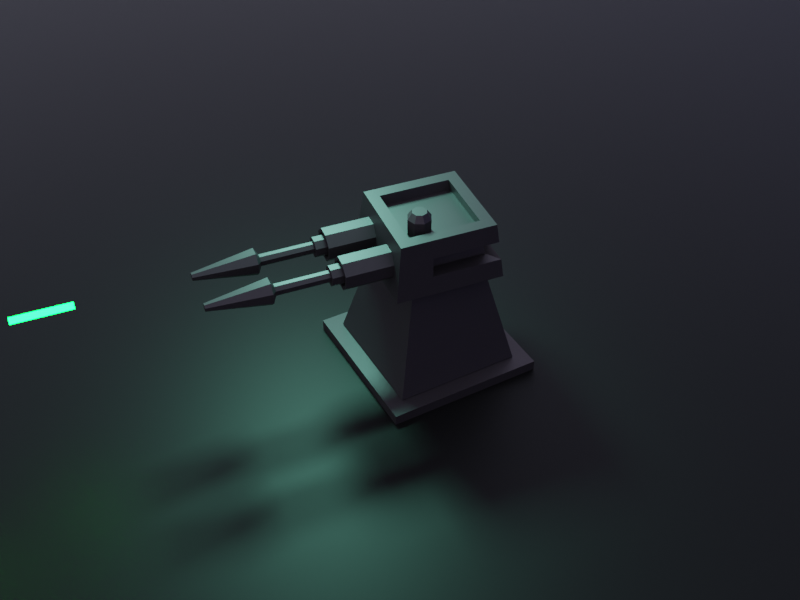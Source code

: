 # Source: blend.blend  (saved by Blender 3.5.10; exported with 4.5.12 LTS)
import bpy
from mathutils import Matrix  # noqa: F401  (used for matrix-valued properties, if any)

bpy.ops.wm.read_factory_settings(use_empty=True)
scene = bpy.context.scene
scene.name = 'Scene'

# ---- collections
col_collection = bpy.data.collections.new('Collection'); scene.collection.children.link(col_collection)

# ---- materials (node trees are filled in below, after node groups)
mat_001 = bpy.data.materials.new('材质.001')
mat_002 = bpy.data.materials.new('材质.002')
mat_x = bpy.data.materials.new('材质')

# ---- material node trees
mat_001.use_nodes = True; mat_001.node_tree.nodes.clear()
_N = mat_001.node_tree.nodes; _L = mat_001.node_tree.links
n0 = _N.new('ShaderNodeBsdfPrincipled'); n0.name = '原理化BSDF'; n0.location = (10, 300)
n0.distribution = 'GGX'
n0.subsurface_method = 'RANDOM_WALK_SKIN'
n0.inputs[0].default_value = (0.03274, 0.02774, 0.03073, 1.0)
n0.inputs[1].default_value = 0.6128
n0.inputs[3].default_value = 1.45
n0.inputs[27].default_value = (0.0, 0.0, 0.0, 1.0)
n0.inputs[28].default_value = 1.0
n1 = _N.new('ShaderNodeOutputMaterial'); n1.name = '材质输出'; n1.location = (300, 300)
_L.new(n0.outputs[0], n1.inputs[0])
n1.is_active_output = True
mat_002.use_nodes = True; mat_002.node_tree.nodes.clear()
_N = mat_002.node_tree.nodes; _L = mat_002.node_tree.links
n0 = _N.new('ShaderNodeOutputMaterial'); n0.name = '材质输出'; n0.location = (300, 300)
n1 = _N.new('ShaderNodeEmission'); n1.name = '自发光(发射)'; n1.location = (10, 300)
n1.inputs[0].default_value = (0.0, 0.8, 0.02608, 1.0)
n1.inputs[1].default_value = 50.0
_L.new(n1.outputs[0], n0.inputs[0])
n0.is_active_output = True
mat_x.use_nodes = True; mat_x.node_tree.nodes.clear()
_N = mat_x.node_tree.nodes; _L = mat_x.node_tree.links
n0 = _N.new('ShaderNodeBsdfPrincipled'); n0.name = '原理化BSDF'; n0.location = (10, 300)
n0.distribution = 'GGX'
n0.subsurface_method = 'RANDOM_WALK_SKIN'
n0.inputs[0].default_value = (0.0, 0.0, 0.0, 1.0)
n0.inputs[1].default_value = 0.6667
n0.inputs[3].default_value = 1.45
n0.inputs[27].default_value = (0.0, 0.0, 0.0, 1.0)
n0.inputs[28].default_value = 1.0
n1 = _N.new('ShaderNodeOutputMaterial'); n1.name = '材质输出'; n1.location = (300, 300)
_L.new(n0.outputs[0], n1.inputs[0])
n1.is_active_output = True

# ---- world
world_world = bpy.data.worlds.new('World'); scene.world = world_world
world_world.use_nodes = True; world_world.node_tree.nodes.clear()
_N = world_world.node_tree.nodes; _L = world_world.node_tree.links
n0 = _N.new('ShaderNodeOutputWorld'); n0.name = 'World Output'; n0.location = (300, 300)
n1 = _N.new('ShaderNodeBackground'); n1.name = 'Background'; n1.location = (10, 300)
n1.inputs[0].default_value = (0.1016, 0.1049, 0.3184, 1.0)
_L.new(n1.outputs[0], n0.inputs[0])
n0.is_active_output = True
world_world.color = (0.05088, 0.05088, 0.05088)
world_world.use_sun_shadow = False
world_world.sun_shadow_jitter_overblur = 0.0

# ---- cameras
cam_camera = bpy.data.cameras.new('Camera')
cam_camera.clip_end = 100.0
cam_camera.ortho_scale = 7.314

# ---- lights
light_x = bpy.data.lights.new('日光', 'SUN')
light_x.transmission_factor = 0.0
light_x.angle = 3.142
light_x.energy = 2.0
light_x_1 = bpy.data.lights.new('面光', 'AREA')
light_x_1.color = (0.3121, 1.0, 0.7637)
light_x_1.transmission_factor = 0.0
light_x_1.energy = 785.4
light_x_1.shadow_maximum_resolution = 0.006
light_x_1.use_absolute_resolution = True
light_x_1.size = 1.0
light_x_1.size_y = 1.0

# ---- meshes
me_x = bpy.data.meshes.new('平面')
me_x.from_pydata([(-1.0, -1.0, 0.0), (1.0, -1.0, 0.0), (-1.0, 1.0, 0.0), (1.0, 1.0, 0.0), (-1.0, -1.0, 0.1363), (1.0, -1.0, 0.1363), (-1.0, 1.0, 0.1363), (1.0, 1.0, 0.1363)], [], [(0, 2, 3, 1), (4, 5, 7, 6), (3, 2, 6, 7), (0, 1, 5, 4), (1, 3, 7, 5), (2, 0, 4, 6)])
_uv = me_x.uv_layers.new(name='UV 贴图')
_uv.uv.foreach_set('vector', [0.0, 0.0, 0.0, 1.0, 1.0, 1.0, 1.0, 0.0, 0.0, 0.0, 1.0, 0.0, 1.0, 1.0, 0.0, 1.0, 1.0, 1.0, 0.0, 1.0, 0.0, 1.0, 1.0, 1.0, 0.0, 0.0, 1.0, 0.0, 1.0, 0.0, 0.0, 0.0, 1.0, 0.0, 1.0, 1.0, 1.0, 1.0, 1.0, 0.0, 0.0, 1.0, 0.0, 0.0, 0.0, 0.0, 0.0, 1.0])
me_x.materials.append(mat_001)
me_x.update()
me_001 = bpy.data.meshes.new('平面.001')
me_001.from_pydata([(-1.0, -1.0, 0.02585), (1.0, -1.0, 0.02585), (-1.0, 1.0, 0.02585), (1.0, 1.0, 0.02585), (-0.6069, 0.6069, 1.729), (-0.6069, -0.6069, 1.729), (0.6069, -0.6069, 1.729), (0.6069, 0.6069, 1.729)], [], [(0, 2, 3, 1), (5, 6, 7, 4), (1, 3, 7, 6), (2, 0, 5, 4), (3, 2, 4, 7), (0, 1, 6, 5)])
_uv = me_001.uv_layers.new(name='UV 贴图')
_uv.uv.foreach_set('vector', [0.0, 0.0, 0.0, 1.0, 1.0, 1.0, 1.0, 0.0, 0.0, 0.0, 1.0, 0.0, 1.0, 1.0, 0.0, 1.0, 1.0, 0.0, 1.0, 1.0, 1.0, 1.0, 1.0, 0.0, 0.0, 1.0, 0.0, 0.0, 0.0, 0.0, 0.0, 1.0, 1.0, 1.0, 0.0, 1.0, 0.0, 1.0, 1.0, 1.0, 0.0, 0.0, 1.0, 0.0, 1.0, 0.0, 0.0, 0.0])
me_001.materials.append(mat_001)
me_001.update()
me_002 = bpy.data.meshes.new('平面.002')
me_002.from_pydata([(-1.0, -1.0, 0.0), (1.0, -1.0, 0.0), (-1.0, 1.0, 0.0), (1.0, 1.0, 0.0), (-0.6596, 0.6596, 1.064), (-0.6596, -0.6596, 1.064), (0.6596, -0.6596, 1.064), (0.6596, 0.6596, 1.064), (-1.0, 0.3333, 0.0), (-1.0, -0.3333, 0.0), (-0.3333, -1.0, 0.0), (0.3333, -1.0, 0.0), (1.0, -0.3333, 0.0), (1.0, 0.3333, 0.0), (0.3333, 1.0, 0.0), (-0.3333, 1.0, 0.0), (-0.6596, 0.2926, 1.064), (-0.6596, -0.2926, 1.064), (-0.2926, -0.6596, 1.064), (0.2926, -0.6596, 1.064), (0.6596, -0.2926, 1.064), (0.6596, 0.2926, 1.064), (0.2926, 0.6596, 1.064), (-0.2926, 0.6596, 1.064), (0.9592, 0.9592, 0.3547), (0.9184, 0.9184, 0.7095), (0.9184, -0.9184, 0.7095), (0.9592, -0.9592, 0.3547), (-0.9592, -0.9592, 0.3547), (-0.9184, -0.9184, 0.7095), (-0.9184, 0.9184, 0.7095), (-0.9592, 0.9592, 0.3547), (-0.3197, -0.9592, 0.3547), (-0.3061, -0.9184, 0.7095), (0.3197, -0.9592, 0.3547), (0.3061, -0.9184, 0.7095), (0.3197, 0.9592, 0.3547), (0.3061, 0.9184, 0.7095), (-0.3197, 0.9592, 0.3547), (-0.3061, 0.9184, 0.7095), (-0.9592, 0.3197, 0.3547), (-0.9184, 0.3061, 0.7095), (-0.9592, -0.3197, 0.3547), (-0.9184, -0.3061, 0.7095), (0.9592, -0.3197, 0.3547), (0.9184, -0.3061, 0.7095), (0.9592, 0.3197, 0.3547), (0.9184, 0.3061, 0.7095), (0.1781, -0.478, 0.8662), (0.1136, -0.3223, 0.8662), (0.1781, -0.1665, 0.8662), (0.3338, -0.102, 0.8662), (-0.3333, -0.3333, 0.0), (0.3333, -0.3333, 0.0), (-0.3333, 0.3333, 0.0), (0.3333, 0.3333, 0.0), (0.6197, 0.7895, 0.2962), (0.5915, 0.7612, 0.4329), (0.1901, 0.7646, 0.5128), (0.1931, 0.7736, 0.4343), (0.5948, -0.263, 0.5128), (0.6038, -0.266, 0.4343), (0.6197, 0.15, 0.2962), (0.5789, 0.1364, 0.6509), (-0.8777, -0.2926, 1.064), (-0.8777, -0.8777, 1.064), (0.2926, -0.8777, 1.064), (0.8777, -0.8777, 1.064), (0.8777, 0.2926, 1.064), (0.8777, 0.8777, 1.064), (-0.2926, 0.8777, 1.064), (-0.8777, 0.8777, 1.064), (-0.8777, 0.2926, 1.064), (-0.2926, -0.8777, 1.064), (0.8777, -0.2926, 1.064), (0.2926, 0.8777, 1.064), (-0.01978, 0.7895, 0.2962), (-0.03338, 0.7487, 0.6509), (0.6072, 0.7769, 0.5142), (0.5789, 0.7487, 0.6509), (0.6197, -0.4895, 0.2962), (0.5789, -0.4759, 0.6509), (0.5948, 0.15, 0.5128), (0.6038, 0.1364, 0.4343), (-0.249, 0.3144, 0.8681), (-0.249, 0.6815, 0.8681), (-0.249, -0.6378, 0.8681), (-0.249, -0.2707, 0.8681), (0.3361, 0.3144, 0.8681), (0.3361, 0.6815, 0.8681), (0.3361, -0.6378, 0.8681), (0.3361, -0.2707, 0.8681), (-0.6161, -0.2707, 0.8681), (-0.6161, 0.3144, 0.8681), (0.7032, -0.2707, 0.8681), (0.7032, 0.3144, 0.8681), (0.6507, 0.7988, 0.3181), (0.635, 0.7831, 0.2368), (0.6384, 0.1718, 0.3166), (0.6474, 0.1582, 0.2382), (-0.6161, -0.6378, 0.8681), (0.7032, -0.6378, 0.8681), (0.7032, 0.6815, 0.8681), (-0.6161, 0.6815, 0.8681), (0.2337, 0.7864, 0.3166), (0.2367, 0.7954, 0.2382), (0.6384, -0.2412, 0.3166), (0.6474, -0.2442, 0.2382), (0.3338, -0.5425, 0.8662), (0.4896, -0.478, 0.8662), (0.5541, -0.3223, 0.8662), (0.4896, -0.1665, 0.8662), (0.1781, -0.1665, 1.184), (0.3338, -0.102, 1.184), (0.1136, -0.3223, 1.184), (0.1781, -0.478, 1.184), (0.3338, -0.5425, 1.184), (0.4896, -0.478, 1.184), (0.5541, -0.3223, 1.184), (0.4896, -0.1665, 1.184), (0.2372, -0.2256, 1.305), (0.3338, -0.1856, 1.305), (0.1972, -0.3223, 1.305), (0.2372, -0.4189, 1.305), (0.3338, -0.4589, 1.305), (0.4305, -0.4189, 1.305), (0.4705, -0.3223, 1.305), (0.4305, -0.2256, 1.305)], [], [(55, 14, 3, 13), (16, 17, 92, 93), (47, 25, 69, 68), (43, 29, 65, 64), (39, 30, 71, 70), (35, 26, 67, 66), (29, 33, 73, 65), (33, 35, 66, 73), (0, 10, 32, 28), (28, 32, 33, 29), (10, 11, 34, 32), (32, 34, 35, 33), (11, 1, 27, 34), (34, 27, 26, 35), (25, 37, 75, 69), (37, 39, 70, 75), (3, 14, 36, 24), (44, 46, 62, 80), (14, 15, 38, 36), (36, 38, 39, 37), (15, 2, 31, 38), (38, 31, 30, 39), (30, 41, 72, 71), (41, 43, 64, 72), (2, 8, 40, 31), (31, 40, 41, 30), (8, 9, 42, 40), (40, 42, 43, 41), (9, 0, 28, 42), (42, 28, 29, 43), (26, 45, 74, 67), (45, 47, 68, 74), (1, 12, 44, 27), (27, 44, 45, 26), (12, 13, 46, 44), (46, 24, 56, 62), (13, 3, 24, 46), (37, 25, 79, 77), (58, 59, 105, 104), (57, 83, 99, 97), (4, 16, 93, 103), (22, 23, 85, 89), (82, 78, 96, 98), (23, 4, 103, 85), (7, 22, 89, 102), (83, 61, 107, 99), (11, 53, 12, 1), (53, 55, 13, 12), (0, 9, 52, 10), (10, 52, 53, 11), (9, 8, 54, 52), (52, 54, 55, 53), (8, 2, 15, 54), (54, 15, 14, 55), (21, 7, 102, 95), (20, 21, 95, 94), (60, 82, 98, 106), (24, 36, 76, 56), (45, 44, 80, 81), (25, 47, 63, 79), (36, 37, 77, 76), (47, 45, 81, 63), (5, 17, 64, 65), (6, 19, 66, 67), (7, 21, 68, 69), (4, 23, 70, 71), (16, 4, 71, 72), (17, 16, 72, 64), (18, 5, 65, 73), (19, 18, 73, 66), (20, 6, 67, 74), (21, 20, 74, 68), (22, 7, 69, 75), (23, 22, 75, 70), (59, 58, 76, 77), (58, 78, 56, 76), (57, 59, 77, 79), (60, 61, 81, 80), (82, 60, 80, 62), (61, 83, 63, 81), (78, 82, 62, 56), (83, 57, 79, 63), (88, 95, 102, 89), (93, 84, 85, 103), (84, 88, 89, 85), (100, 86, 87, 92), (92, 87, 84, 93), (86, 90, 91, 87), (87, 91, 88, 84), (90, 101, 94, 91), (91, 94, 95, 88), (96, 104, 105, 97), (106, 98, 99, 107), (98, 96, 97, 99), (78, 58, 104, 96), (5, 18, 86, 100), (59, 57, 97, 105), (18, 19, 90, 86), (17, 5, 100, 92), (61, 60, 106, 107), (6, 20, 94, 101), (19, 6, 101, 90), (50, 49, 48, 108, 109, 110, 111, 51), (112, 113, 121, 120), (111, 110, 118, 119), (109, 108, 116, 117), (48, 49, 114, 115), (50, 51, 113, 112), (51, 111, 119, 113), (110, 109, 117, 118), (108, 48, 115, 116), (49, 50, 112, 114), (120, 121, 127, 126, 125, 124, 123, 122), (113, 119, 127, 121), (118, 117, 125, 126), (116, 115, 123, 124), (114, 112, 120, 122), (119, 118, 126, 127), (117, 116, 124, 125), (115, 114, 122, 123)])
_uv = me_002.uv_layers.new(name='UV 贴图')
_uv.uv.foreach_set('vector', [0.6667, 0.6667, 0.6667, 1.0, 1.0, 1.0, 1.0, 0.6667, 0.1242, 0.6667, 0.1242, 0.3333, 0.1242, 0.3333, 0.1242, 0.6667, 1.0, 0.6667, 1.0, 1.0, 1.0, 1.0, 1.0, 0.6667, 0.0, 0.3333, 0.0, 0.0, 0.0, 0.0, 0.0, 0.3333, 0.3333, 1.0, 0.0, 1.0, 0.0, 1.0, 0.3333, 1.0, 0.6667, 0.0, 1.0, 0.0, 1.0, 0.0, 0.6667, 0.0, 0.0, 0.0, 0.3333, 0.0, 0.3333, 0.0, 0.0, 0.0, 0.3333, 0.0, 0.6667, 0.0, 0.6667, 0.0, 0.3333, 0.0, 0.0, 0.0, 0.3333, 0.0, 0.3333, 0.0, 0.0, 0.0, 0.0, 0.0, 0.3333, 0.0, 0.3333, 0.0, 0.0, 0.0, 0.3333, 0.0, 0.6667, 0.0, 0.6667, 0.0, 0.3333, 0.0, 0.3333, 0.0, 0.6667, 0.0, 0.6667, 0.0, 0.3333, 0.0, 0.6667, 0.0, 1.0, 0.0, 1.0, 0.0, 0.6667, 0.0, 0.6667, 0.0, 1.0, 0.0, 1.0, 0.0, 0.6667, 0.0, 1.0, 1.0, 0.6667, 1.0, 0.6667, 1.0, 1.0, 1.0, 0.6667, 1.0, 0.3333, 1.0, 0.3333, 1.0, 0.6667, 1.0, 1.0, 1.0, 0.6667, 1.0, 0.6667, 1.0, 1.0, 1.0, 1.0, 0.3333, 1.0, 0.6667, 1.0, 0.6667, 1.0, 0.3333, 0.6667, 1.0, 0.3333, 1.0, 0.3333, 1.0, 0.6667, 1.0, 0.6667, 1.0, 0.3333, 1.0, 0.3333, 1.0, 0.6667, 1.0, 0.3333, 1.0, 0.0, 1.0, 0.0, 1.0, 0.3333, 1.0, 0.3333, 1.0, 0.0, 1.0, 0.0, 1.0, 0.3333, 1.0, 0.0, 1.0, 0.0, 0.6667, 0.0, 0.6667, 0.0, 1.0, 0.0, 0.6667, 0.0, 0.3333, 0.0, 0.3333, 0.0, 0.6667, 0.0, 1.0, 0.0, 0.6667, 0.0, 0.6667, 0.0, 1.0, 0.0, 1.0, 0.0, 0.6667, 0.0, 0.6667, 0.0, 1.0, 0.0, 0.6667, 0.0, 0.3333, 0.0, 0.3333, 0.0, 0.6667, 0.0, 0.6667, 0.0, 0.3333, 0.0, 0.3333, 0.0, 0.6667, 0.0, 0.3333, 0.0, 0.0, 0.0, 0.0, 0.0, 0.3333, 0.0, 0.3333, 0.0, 0.0, 0.0, 0.0, 0.0, 0.3333, 1.0, 0.0, 1.0, 0.3333, 1.0, 0.3333, 1.0, 0.0, 1.0, 0.3333, 1.0, 0.6667, 1.0, 0.6667, 1.0, 0.3333, 1.0, 0.0, 1.0, 0.3333, 1.0, 0.3333, 1.0, 0.0, 1.0, 0.0, 1.0, 0.3333, 1.0, 0.3333, 1.0, 0.0, 1.0, 0.3333, 1.0, 0.6667, 1.0, 0.6667, 1.0, 0.3333, 1.0, 0.6667, 1.0, 1.0, 1.0, 1.0, 1.0, 0.6667, 1.0, 0.6667, 1.0, 1.0, 1.0, 1.0, 1.0, 0.6667, 0.6667, 1.0, 1.0, 1.0, 1.0, 1.0, 0.6667, 1.0, 0.7835, 1.0, 0.7824, 1.0, 0.7824, 1.0, 0.7835, 1.0, 1.0, 0.9934, 1.0, 0.6622, 1.0, 0.6622, 1.0, 0.9934, 0.1242, 0.8758, 0.1242, 0.6667, 0.1242, 0.6667, 0.1242, 0.8758, 0.6667, 0.8758, 0.3333, 0.8758, 0.3333, 0.8758, 0.6667, 0.8758, 1.0, 0.6711, 1.0, 1.007, 1.0, 1.007, 1.0, 0.6711, 0.3333, 0.8758, 0.1242, 0.8758, 0.1242, 0.8758, 0.3333, 0.8758, 0.8758, 0.8758, 0.6667, 0.8758, 0.6667, 0.8758, 0.8758, 0.8758, 1.0, 0.6622, 1.0, 0.449, 1.0, 0.449, 1.0, 0.6622, 0.6667, 0.0, 0.6667, 0.3333, 1.0, 0.3333, 1.0, 0.0, 0.6667, 0.3333, 0.6667, 0.6667, 1.0, 0.6667, 1.0, 0.3333, 0.0, 0.0, 0.0, 0.3333, 0.3333, 0.3333, 0.3333, 0.0, 0.3333, 0.0, 0.3333, 0.3333, 0.6667, 0.3333, 0.6667, 0.0, 0.0, 0.3333, 0.0, 0.6667, 0.3333, 0.6667, 0.3333, 0.3333, 0.3333, 0.3333, 0.3333, 0.6667, 0.6667, 0.6667, 0.6667, 0.3333, 0.0, 0.6667, 0.0, 1.0, 0.3333, 1.0, 0.3333, 0.6667, 0.3333, 0.6667, 0.3333, 1.0, 0.6667, 1.0, 0.6667, 0.6667, 0.8758, 0.6667, 0.8758, 0.8758, 0.8758, 0.8758, 0.8758, 0.6667, 0.8758, 0.3333, 0.8758, 0.6667, 0.8758, 0.6667, 0.8758, 0.3333, 1.0, 0.45, 1.0, 0.6711, 1.0, 0.6711, 1.0, 0.45, 1.0, 1.0, 0.6667, 1.0, 0.6667, 1.0, 1.0, 1.0, 1.0, 0.3333, 1.0, 0.3333, 1.0, 0.3333, 1.0, 0.3333, 1.0, 1.0, 1.0, 0.6667, 1.0, 0.6667, 1.0, 1.0, 0.6667, 1.0, 0.6667, 1.0, 0.6667, 1.0, 0.6667, 1.0, 1.0, 0.6667, 1.0, 0.3333, 1.0, 0.3333, 1.0, 0.6667, 0.1242, 0.1242, 0.1242, 0.3333, 0.0, 0.3333, 0.0, 0.0, 0.8758, 0.1242, 0.6667, 0.1242, 0.6667, 0.0, 1.0, 0.0, 0.8758, 0.8758, 0.8758, 0.6667, 1.0, 0.6667, 1.0, 1.0, 0.1242, 0.8758, 0.3333, 0.8758, 0.3333, 1.0, 0.0, 1.0, 0.1242, 0.6667, 0.1242, 0.8758, 0.0, 1.0, 0.0, 0.6667, 0.1242, 0.3333, 0.1242, 0.6667, 0.0, 0.6667, 0.0, 0.3333, 0.3333, 0.1242, 0.1242, 0.1242, 0.0, 0.0, 0.3333, 0.0, 0.6667, 0.1242, 0.3333, 0.1242, 0.3333, 0.0, 0.6667, 0.0, 0.8758, 0.3333, 0.8758, 0.1242, 1.0, 0.0, 1.0, 0.3333, 0.8758, 0.6667, 0.8758, 0.3333, 1.0, 0.3333, 1.0, 0.6667, 0.6667, 0.8758, 0.8758, 0.8758, 1.0, 1.0, 0.6667, 1.0, 0.3333, 0.8758, 0.6667, 0.8758, 0.6667, 1.0, 0.3333, 1.0, 0.7824, 1.0, 0.7835, 1.0, 0.6667, 1.0, 0.6667, 1.0, 0.7835, 1.0, 1.0, 1.007, 1.0, 1.0, 0.6667, 1.0, 1.0, 0.9934, 0.7824, 1.0, 0.6667, 1.0, 1.0, 1.0, 1.0, 0.45, 1.0, 0.449, 1.0, 0.3333, 1.0, 0.3333, 1.0, 0.6711, 1.0, 0.45, 1.0, 0.3333, 1.0, 0.6667, 1.0, 0.449, 1.0, 0.6622, 1.0, 0.6667, 1.0, 0.3333, 1.0, 1.007, 1.0, 0.6711, 1.0, 0.6667, 1.0, 1.0, 1.0, 0.6622, 1.0, 0.9934, 1.0, 1.0, 1.0, 0.6667, 0.6667, 0.6667, 0.8758, 0.6667, 0.8758, 0.8758, 0.6667, 0.8758, 0.1242, 0.6667, 0.3333, 0.6667, 0.3333, 0.8758, 0.1242, 0.8758, 0.3333, 0.6667, 0.6667, 0.6667, 0.6667, 0.8758, 0.3333, 0.8758, 0.1242, 0.1242, 0.3333, 0.1242, 0.3333, 0.3333, 0.1242, 0.3333, 0.1242, 0.3333, 0.3333, 0.3333, 0.3333, 0.6667, 0.1242, 0.6667, 0.3333, 0.1242, 0.6667, 0.1242, 0.6667, 0.3333, 0.3333, 0.3333, 0.3333, 0.3333, 0.6667, 0.3333, 0.6667, 0.6667, 0.3333, 0.6667, 0.6667, 0.1242, 0.8758, 0.1242, 0.8758, 0.3333, 0.6667, 0.3333, 0.6667, 0.3333, 0.8758, 0.3333, 0.8758, 0.6667, 0.6667, 0.6667, 1.0, 1.007, 0.7835, 1.0, 0.7824, 1.0, 1.0, 0.9934, 1.0, 0.45, 1.0, 0.6711, 1.0, 0.6622, 1.0, 0.449, 1.0, 0.6711, 1.0, 1.007, 1.0, 0.9934, 1.0, 0.6622, 1.0, 1.007, 0.7835, 1.0, 0.7835, 1.0, 1.0, 1.007, 0.1242, 0.1242, 0.3333, 0.1242, 0.3333, 0.1242, 0.1242, 0.1242, 0.7824, 1.0, 1.0, 0.9934, 1.0, 0.9934, 0.7824, 1.0, 0.3333, 0.1242, 0.6667, 0.1242, 0.6667, 0.1242, 0.3333, 0.1242, 0.1242, 0.3333, 0.1242, 0.1242, 0.1242, 0.1242, 0.1242, 0.3333, 1.0, 0.449, 1.0, 0.45, 1.0, 0.45, 1.0, 0.449, 0.8758, 0.1242, 0.8758, 0.3333, 0.8758, 0.3333, 0.8758, 0.1242, 0.6667, 0.1242, 0.8758, 0.1242, 0.8758, 0.1242, 0.6667, 0.1242, 0.0, 0.0, 0.0, 0.0, 0.0, 0.0, 0.0, 0.0, 0.0, 0.0, 0.0, 0.0, 0.0, 0.0, 0.0, 0.0, 0.0, 0.0, 0.0, 0.0, 0.0, 0.0, 0.0, 0.0, 0.0, 0.0, 0.0, 0.0, 0.0, 0.0, 0.0, 0.0, 0.0, 0.0, 0.0, 0.0, 0.0, 0.0, 0.0, 0.0, 0.0, 0.0, 0.0, 0.0, 0.0, 0.0, 0.0, 0.0, 0.0, 0.0, 0.0, 0.0, 0.0, 0.0, 0.0, 0.0, 0.0, 0.0, 0.0, 0.0, 0.0, 0.0, 0.0, 0.0, 0.0, 0.0, 0.0, 0.0, 0.0, 0.0, 0.0, 0.0, 0.0, 0.0, 0.0, 0.0, 0.0, 0.0, 0.0, 0.0, 0.0, 0.0, 0.0, 0.0, 0.0, 0.0, 0.0, 0.0, 0.0, 0.0, 0.0, 0.0, 0.0, 0.0, 0.0, 0.0, 0.0, 0.0, 0.0, 0.0, 0.0, 0.0, 0.0, 0.0, 0.0, 0.0, 0.0, 0.0, 0.0, 0.0, 0.0, 0.0, 0.0, 0.0, 0.0, 0.0, 0.0, 0.0, 0.0, 0.0, 0.0, 0.0, 0.0, 0.0, 0.0, 0.0, 0.0, 0.0, 0.0, 0.0, 0.0, 0.0, 0.0, 0.0, 0.0, 0.0, 0.0, 0.0, 0.0, 0.0, 0.0, 0.0, 0.0, 0.0, 0.0, 0.0, 0.0, 0.0, 0.0, 0.0, 0.0, 0.0, 0.0, 0.0, 0.0, 0.0, 0.0, 0.0, 0.0, 0.0])
me_002.materials.append(mat_001)
me_002.update()
me_x_1 = bpy.data.meshes.new('圆环')
me_x_1.from_pydata([(0.0, 1.0, 0.04307), (-0.7071, 0.7071, 0.04307), (-1.0, 1.883e-09, 0.04307), (-0.7071, -0.7071, 0.04307), (0.0, -1.0, 0.04307), (0.7071, -0.7071, 0.04307), (1.0, 1.883e-09, 0.04307), (0.7071, 0.7071, 0.04307), (0.0, 0.7893, 4.195), (-0.5581, 0.5581, 4.195), (-0.7893, 1.834e-07, 4.195), (-0.5581, -0.5581, 4.195), (0.0, -0.7893, 4.195), (0.5581, -0.5581, 4.195), (0.7893, 1.834e-07, 4.195), (0.5581, 0.5581, 4.195), (-0.7071, 0.7071, 4.195), (0.0, 1.0, 4.195), (-1.0, 1.834e-07, 4.195), (-0.7071, -0.7071, 4.195), (0.0, -1.0, 4.195), (0.7071, -0.7071, 4.195), (1.0, 1.834e-07, 4.195), (0.7071, 0.7071, 4.195), (-0.5581, 0.5581, 0.3971), (-6.424e-07, 0.7893, 0.3971), (-0.7893, 1.834e-07, 0.3971), (-0.5581, -0.5581, 0.3971), (-6.424e-07, -0.7893, 0.3971), (0.5581, -0.5581, 0.3971), (0.7893, 1.834e-07, 0.3971), (0.5581, 0.5581, 0.3971), (-0.5581, 0.5581, 0.3971), (-6.424e-07, 0.7893, 0.3971), (-0.7893, 1.834e-07, 0.3971), (-0.5581, -0.5581, 0.3971), (-6.424e-07, -0.7893, 0.3971), (0.5581, -0.5581, 0.3971), (0.7893, 1.834e-07, 0.3971), (0.5581, 0.5581, 0.3971), (-0.433, 0.433, 0.3971), (-6.424e-07, 0.6123, 0.3971), (-0.6123, 1.834e-07, 0.3971), (-0.433, -0.433, 0.3971), (-6.424e-07, -0.6123, 0.3971), (0.433, -0.433, 0.3971), (0.6123, 1.834e-07, 0.3971), (0.433, 0.433, 0.3971), (-0.2519, 0.2519, 4.829), (-7.129e-07, 0.3563, 4.829), (-0.3563, 1.875e-07, 4.829), (-0.2519, -0.2519, 4.829), (-7.046e-07, -0.3563, 4.829), (0.2519, -0.2519, 4.829), (0.3563, 1.834e-07, 4.829), (0.2519, 0.2519, 4.829), (-0.433, 0.433, 4.829), (-7.046e-07, 0.6123, 4.829), (-0.6123, 1.834e-07, 4.829), (-0.433, -0.433, 4.829), (-7.046e-07, -0.6123, 4.829), (0.433, -0.433, 4.829), (0.6123, 1.834e-07, 4.829), (0.433, 0.433, 4.829), (-0.2519, 0.2519, 8.0), (1.404e-06, 0.3563, 8.0), (-0.3563, 1.875e-07, 8.0), (-0.2519, -0.2519, 8.0), (1.412e-06, -0.3563, 8.0), (0.2519, -0.2519, 8.0), (0.3563, 1.834e-07, 8.0), (0.2519, 0.2519, 8.0), (-0.5642, 0.5642, 8.244), (1.493e-06, 0.7978, 8.244), (-0.7978, 4.411e-07, 8.244), (-0.5642, -0.5642, 8.244), (1.469e-06, -0.7978, 8.244), (0.5642, -0.5642, 8.244), (0.7978, 3.894e-07, 8.244), (0.5642, 0.5642, 8.244), (-0.1683, 0.1683, 11.88), (2.597e-07, 0.238, 11.88), (-0.238, 8.067e-07, 11.88), (-0.1683, -0.1683, 11.88), (2.407e-07, -0.238, 11.88), (0.1683, -0.1683, 11.88), (0.238, 7.794e-07, 11.88), (0.1683, 0.1683, 11.88)], [], [(6, 7, 23, 22), (4, 5, 21, 20), (2, 3, 19, 18), (0, 1, 16, 17), (7, 0, 17, 23), (5, 6, 22, 21), (3, 4, 20, 19), (1, 2, 18, 16), (1, 0, 7, 6, 5, 4, 3, 2), (10, 11, 27, 26), (9, 8, 17, 16), (10, 9, 16, 18), (11, 10, 18, 19), (12, 11, 19, 20), (13, 12, 20, 21), (14, 13, 21, 22), (15, 14, 22, 23), (8, 15, 23, 17), (24, 26, 27, 28, 29, 30, 31, 25), (8, 9, 24, 25), (15, 8, 25, 31), (13, 14, 30, 29), (11, 12, 28, 27), (9, 10, 26, 24), (14, 15, 31, 30), (12, 13, 29, 28), (43, 44, 60, 59), (40, 41, 33, 32), (42, 40, 32, 34), (43, 42, 34, 35), (44, 43, 35, 36), (45, 44, 36, 37), (46, 45, 37, 38), (47, 46, 38, 39), (41, 47, 39, 33), (54, 55, 71, 70), (40, 42, 58, 56), (46, 47, 63, 62), (44, 45, 61, 60), (42, 43, 59, 58), (41, 40, 56, 57), (47, 41, 57, 63), (45, 46, 62, 61), (48, 49, 57, 56), (50, 48, 56, 58), (51, 50, 58, 59), (52, 51, 59, 60), (53, 52, 60, 61), (54, 53, 61, 62), (55, 54, 62, 63), (49, 55, 63, 57), (69, 70, 78, 77), (52, 53, 69, 68), (50, 51, 67, 66), (49, 48, 64, 65), (55, 49, 65, 71), (53, 54, 70, 69), (51, 52, 68, 67), (48, 50, 66, 64), (73, 72, 80, 81), (67, 68, 76, 75), (64, 66, 74, 72), (70, 71, 79, 78), (68, 69, 77, 76), (66, 67, 75, 74), (65, 64, 72, 73), (71, 65, 73, 79), (80, 82, 83, 84, 85, 86, 87, 81), (79, 73, 81, 87), (77, 78, 86, 85), (75, 76, 84, 83), (72, 74, 82, 80), (78, 79, 87, 86), (76, 77, 85, 84), (74, 75, 83, 82)])
_uv = me_x_1.uv_layers.new(name='UV 贴图')
_uv.uv.foreach_set('vector', [0.0, 0.0, 0.0, 0.0, 0.0, 0.0, 0.0, 0.0, 0.0, 0.0, 0.0, 0.0, 0.0, 0.0, 0.0, 0.0, 0.0, 0.0, 0.0, 0.0, 0.0, 0.0, 0.0, 0.0, 0.0, 0.0, 0.0, 0.0, 0.0, 0.0, 0.0, 0.0, 0.0, 0.0, 0.0, 0.0, 0.0, 0.0, 0.0, 0.0, 0.0, 0.0, 0.0, 0.0, 0.0, 0.0, 0.0, 0.0, 0.0, 0.0, 0.0, 0.0, 0.0, 0.0, 0.0, 0.0, 0.0, 0.0, 0.0, 0.0, 0.0, 0.0, 0.0, 0.0, 0.0, 0.0, 0.0, 0.0, 0.0, 0.0, 0.0, 0.0, 0.0, 0.0, 0.0, 0.0, 0.0, 0.0, 0.0, 0.0, 0.0, 0.0, 0.0, 0.0, 0.0, 0.0, 0.0, 0.0, 0.0, 0.0, 0.0, 0.0, 0.0, 0.0, 0.0, 0.0, 0.0, 0.0, 0.0, 0.0, 0.0, 0.0, 0.0, 0.0, 0.0, 0.0, 0.0, 0.0, 0.0, 0.0, 0.0, 0.0, 0.0, 0.0, 0.0, 0.0, 0.0, 0.0, 0.0, 0.0, 0.0, 0.0, 0.0, 0.0, 0.0, 0.0, 0.0, 0.0, 0.0, 0.0, 0.0, 0.0, 0.0, 0.0, 0.0, 0.0, 0.0, 0.0, 0.0, 0.0, 0.0, 0.0, 0.0, 0.0, 0.0, 0.0, 0.0, 0.0, 0.0, 0.0, 0.0, 0.0, 0.0, 0.0, 0.0, 0.0, 0.0, 0.0, 0.0, 0.0, 0.0, 0.0, 0.0, 0.0, 0.0, 0.0, 0.0, 0.0, 0.0, 0.0, 0.0, 0.0, 0.0, 0.0, 0.0, 0.0, 0.0, 0.0, 0.0, 0.0, 0.0, 0.0, 0.0, 0.0, 0.0, 0.0, 0.0, 0.0, 0.0, 0.0, 0.0, 0.0, 0.0, 0.0, 0.0, 0.0, 0.0, 0.0, 0.0, 0.0, 0.0, 0.0, 0.0, 0.0, 0.0, 0.0, 0.0, 0.0, 0.0, 0.0, 0.0, 0.0, 0.0, 0.0, 0.0, 0.0, 0.0, 0.0, 0.0, 0.0, 0.0, 0.0, 0.0, 0.0, 0.0, 0.0, 0.0, 0.0, 0.0, 0.0, 0.0, 0.0, 0.0, 0.0, 0.0, 0.0, 0.0, 0.0, 0.0, 0.0, 0.0, 0.0, 0.0, 0.0, 0.0, 0.0, 0.0, 0.0, 0.0, 0.0, 0.0, 0.0, 0.0, 0.0, 0.0, 0.0, 0.0, 0.0, 0.0, 0.0, 0.0, 0.0, 0.0, 0.0, 0.0, 0.0, 0.0, 0.0, 0.0, 0.0, 0.0, 0.0, 0.0, 0.0, 0.0, 0.0, 0.0, 0.0, 0.0, 0.0, 0.0, 0.0, 0.0, 0.0, 0.0, 0.0, 0.0, 0.0, 0.0, 0.0, 0.0, 0.0, 0.0, 0.0, 0.0, 0.0, 0.0, 0.0, 0.0, 0.0, 0.0, 0.0, 0.0, 0.0, 0.0, 0.0, 0.0, 0.0, 0.0, 0.0, 0.0, 0.0, 0.0, 0.0, 0.0, 0.0, 0.0, 0.0, 0.0, 0.0, 0.0, 0.0, 0.0, 0.0, 0.0, 0.0, 0.0, 0.0, 0.0, 0.0, 0.0, 0.0, 0.0, 0.0, 0.0, 0.0, 0.0, 0.0, 0.0, 0.0, 0.0, 0.0, 0.0, 0.0, 0.0, 0.0, 0.0, 0.0, 0.0, 0.0, 0.0, 0.0, 0.0, 0.0, 0.0, 0.0, 0.0, 0.0, 0.0, 0.0, 0.0, 0.0, 0.0, 0.0, 0.0, 0.0, 0.0, 0.0, 0.0, 0.0, 0.0, 0.0, 0.0, 0.0, 0.0, 0.0, 0.0, 0.0, 0.0, 0.0, 0.0, 0.0, 0.0, 0.0, 0.0, 0.0, 0.0, 0.0, 0.0, 0.0, 0.0, 0.0, 0.0, 0.0, 0.0, 0.0, 0.0, 0.0, 0.0, 0.0, 0.0, 0.0, 0.0, 0.0, 0.0, 0.0, 0.0, 0.0, 0.0, 0.0, 0.0, 0.0, 0.0, 0.0, 0.0, 0.0, 0.0, 0.0, 0.0, 0.0, 0.0, 0.0, 0.0, 0.0, 0.0, 0.0, 0.0, 0.0, 0.0, 0.0, 0.0, 0.0, 0.0, 0.0, 0.0, 0.0, 0.0, 0.0, 0.0, 0.0, 0.0, 0.0, 0.0, 0.0, 0.0, 0.0, 0.0, 0.0, 0.0, 0.0, 0.0, 0.0, 0.0, 0.0, 0.0, 0.0, 0.0, 0.0, 0.0, 0.0, 0.0, 0.0, 0.0, 0.0, 0.0, 0.0, 0.0, 0.0, 0.0, 0.0, 0.0, 0.0, 0.0, 0.0, 0.0, 0.0, 0.0, 0.0, 0.0, 0.0, 0.0, 0.0, 0.0, 0.0, 0.0, 0.0, 0.0, 0.0, 0.0, 0.0, 0.0, 0.0, 0.0, 0.0, 0.0, 0.0, 0.0, 0.0, 0.0, 0.0, 0.0, 0.0, 0.0, 0.0, 0.0, 0.0, 0.0, 0.0, 0.0, 0.0, 0.0, 0.0, 0.0, 0.0, 0.0, 0.0, 0.0, 0.0, 0.0, 0.0, 0.0, 0.0, 0.0, 0.0, 0.0, 0.0, 0.0, 0.0, 0.0, 0.0, 0.0, 0.0, 0.0, 0.0, 0.0, 0.0, 0.0, 0.0, 0.0, 0.0, 0.0, 0.0, 0.0, 0.0, 0.0, 0.0, 0.0, 0.0, 0.0, 0.0, 0.0, 0.0, 0.0, 0.0, 0.0, 0.0, 0.0, 0.0, 0.0, 0.0, 0.0, 0.0, 0.0, 0.0, 0.0, 0.0, 0.0, 0.0, 0.0, 0.0, 0.0, 0.0, 0.0, 0.0, 0.0, 0.0, 0.0, 0.0, 0.0, 0.0, 0.0, 0.0, 0.0, 0.0, 0.0, 0.0, 0.0, 0.0, 0.0, 0.0, 0.0, 0.0, 0.0, 0.0, 0.0, 0.0, 0.0, 0.0, 0.0, 0.0, 0.0, 0.0, 0.0, 0.0, 0.0, 0.0, 0.0, 0.0, 0.0, 0.0, 0.0, 0.0, 0.0, 0.0, 0.0, 0.0, 0.0, 0.0, 0.0, 0.0, 0.0, 0.0, 0.0, 0.0])
me_x_1.materials.append(mat_001)
me_x_1.update()
me_001_1 = bpy.data.meshes.new('圆环.001')
me_001_1.from_pydata([(0.0, 1.0, 0.04307), (-0.7071, 0.7071, 0.04307), (-1.0, 1.883e-09, 0.04307), (-0.7071, -0.7071, 0.04307), (0.0, -1.0, 0.04307), (0.7071, -0.7071, 0.04307), (1.0, 1.883e-09, 0.04307), (0.7071, 0.7071, 0.04307), (0.0, 0.7893, 4.195), (-0.5581, 0.5581, 4.195), (-0.7893, 1.834e-07, 4.195), (-0.5581, -0.5581, 4.195), (0.0, -0.7893, 4.195), (0.5581, -0.5581, 4.195), (0.7893, 1.834e-07, 4.195), (0.5581, 0.5581, 4.195), (-0.7071, 0.7071, 4.195), (0.0, 1.0, 4.195), (-1.0, 1.834e-07, 4.195), (-0.7071, -0.7071, 4.195), (0.0, -1.0, 4.195), (0.7071, -0.7071, 4.195), (1.0, 1.834e-07, 4.195), (0.7071, 0.7071, 4.195), (-0.5581, 0.5581, 0.3971), (-6.424e-07, 0.7893, 0.3971), (-0.7893, 1.834e-07, 0.3971), (-0.5581, -0.5581, 0.3971), (-6.424e-07, -0.7893, 0.3971), (0.5581, -0.5581, 0.3971), (0.7893, 1.834e-07, 0.3971), (0.5581, 0.5581, 0.3971), (-0.5581, 0.5581, 0.3971), (-6.424e-07, 0.7893, 0.3971), (-0.7893, 1.834e-07, 0.3971), (-0.5581, -0.5581, 0.3971), (-6.424e-07, -0.7893, 0.3971), (0.5581, -0.5581, 0.3971), (0.7893, 1.834e-07, 0.3971), (0.5581, 0.5581, 0.3971), (-0.433, 0.433, 0.3971), (-6.424e-07, 0.6123, 0.3971), (-0.6123, 1.834e-07, 0.3971), (-0.433, -0.433, 0.3971), (-6.424e-07, -0.6123, 0.3971), (0.433, -0.433, 0.3971), (0.6123, 1.834e-07, 0.3971), (0.433, 0.433, 0.3971), (-0.2519, 0.2519, 4.829), (-7.129e-07, 0.3563, 4.829), (-0.3563, 1.875e-07, 4.829), (-0.2519, -0.2519, 4.829), (-7.046e-07, -0.3563, 4.829), (0.2519, -0.2519, 4.829), (0.3563, 1.834e-07, 4.829), (0.2519, 0.2519, 4.829), (-0.433, 0.433, 4.829), (-7.046e-07, 0.6123, 4.829), (-0.6123, 1.834e-07, 4.829), (-0.433, -0.433, 4.829), (-7.046e-07, -0.6123, 4.829), (0.433, -0.433, 4.829), (0.6123, 1.834e-07, 4.829), (0.433, 0.433, 4.829), (-0.2519, 0.2519, 8.0), (1.404e-06, 0.3563, 8.0), (-0.3563, 1.875e-07, 8.0), (-0.2519, -0.2519, 8.0), (1.412e-06, -0.3563, 8.0), (0.2519, -0.2519, 8.0), (0.3563, 1.834e-07, 8.0), (0.2519, 0.2519, 8.0), (-0.5642, 0.5642, 8.244), (1.493e-06, 0.7978, 8.244), (-0.7978, 4.411e-07, 8.244), (-0.5642, -0.5642, 8.244), (1.469e-06, -0.7978, 8.244), (0.5642, -0.5642, 8.244), (0.7978, 3.894e-07, 8.244), (0.5642, 0.5642, 8.244), (-0.1683, 0.1683, 11.88), (2.597e-07, 0.238, 11.88), (-0.238, 8.067e-07, 11.88), (-0.1683, -0.1683, 11.88), (2.407e-07, -0.238, 11.88), (0.1683, -0.1683, 11.88), (0.238, 7.794e-07, 11.88), (0.1683, 0.1683, 11.88)], [], [(6, 7, 23, 22), (4, 5, 21, 20), (2, 3, 19, 18), (0, 1, 16, 17), (7, 0, 17, 23), (5, 6, 22, 21), (3, 4, 20, 19), (1, 2, 18, 16), (1, 0, 7, 6, 5, 4, 3, 2), (10, 11, 27, 26), (9, 8, 17, 16), (10, 9, 16, 18), (11, 10, 18, 19), (12, 11, 19, 20), (13, 12, 20, 21), (14, 13, 21, 22), (15, 14, 22, 23), (8, 15, 23, 17), (24, 26, 27, 28, 29, 30, 31, 25), (8, 9, 24, 25), (15, 8, 25, 31), (13, 14, 30, 29), (11, 12, 28, 27), (9, 10, 26, 24), (14, 15, 31, 30), (12, 13, 29, 28), (43, 44, 60, 59), (40, 41, 33, 32), (42, 40, 32, 34), (43, 42, 34, 35), (44, 43, 35, 36), (45, 44, 36, 37), (46, 45, 37, 38), (47, 46, 38, 39), (41, 47, 39, 33), (54, 55, 71, 70), (40, 42, 58, 56), (46, 47, 63, 62), (44, 45, 61, 60), (42, 43, 59, 58), (41, 40, 56, 57), (47, 41, 57, 63), (45, 46, 62, 61), (48, 49, 57, 56), (50, 48, 56, 58), (51, 50, 58, 59), (52, 51, 59, 60), (53, 52, 60, 61), (54, 53, 61, 62), (55, 54, 62, 63), (49, 55, 63, 57), (69, 70, 78, 77), (52, 53, 69, 68), (50, 51, 67, 66), (49, 48, 64, 65), (55, 49, 65, 71), (53, 54, 70, 69), (51, 52, 68, 67), (48, 50, 66, 64), (73, 72, 80, 81), (67, 68, 76, 75), (64, 66, 74, 72), (70, 71, 79, 78), (68, 69, 77, 76), (66, 67, 75, 74), (65, 64, 72, 73), (71, 65, 73, 79), (80, 82, 83, 84, 85, 86, 87, 81), (79, 73, 81, 87), (77, 78, 86, 85), (75, 76, 84, 83), (72, 74, 82, 80), (78, 79, 87, 86), (76, 77, 85, 84), (74, 75, 83, 82)])
_uv = me_001_1.uv_layers.new(name='UV 贴图')
_uv.uv.foreach_set('vector', [0.0, 0.0, 0.0, 0.0, 0.0, 0.0, 0.0, 0.0, 0.0, 0.0, 0.0, 0.0, 0.0, 0.0, 0.0, 0.0, 0.0, 0.0, 0.0, 0.0, 0.0, 0.0, 0.0, 0.0, 0.0, 0.0, 0.0, 0.0, 0.0, 0.0, 0.0, 0.0, 0.0, 0.0, 0.0, 0.0, 0.0, 0.0, 0.0, 0.0, 0.0, 0.0, 0.0, 0.0, 0.0, 0.0, 0.0, 0.0, 0.0, 0.0, 0.0, 0.0, 0.0, 0.0, 0.0, 0.0, 0.0, 0.0, 0.0, 0.0, 0.0, 0.0, 0.0, 0.0, 0.0, 0.0, 0.0, 0.0, 0.0, 0.0, 0.0, 0.0, 0.0, 0.0, 0.0, 0.0, 0.0, 0.0, 0.0, 0.0, 0.0, 0.0, 0.0, 0.0, 0.0, 0.0, 0.0, 0.0, 0.0, 0.0, 0.0, 0.0, 0.0, 0.0, 0.0, 0.0, 0.0, 0.0, 0.0, 0.0, 0.0, 0.0, 0.0, 0.0, 0.0, 0.0, 0.0, 0.0, 0.0, 0.0, 0.0, 0.0, 0.0, 0.0, 0.0, 0.0, 0.0, 0.0, 0.0, 0.0, 0.0, 0.0, 0.0, 0.0, 0.0, 0.0, 0.0, 0.0, 0.0, 0.0, 0.0, 0.0, 0.0, 0.0, 0.0, 0.0, 0.0, 0.0, 0.0, 0.0, 0.0, 0.0, 0.0, 0.0, 0.0, 0.0, 0.0, 0.0, 0.0, 0.0, 0.0, 0.0, 0.0, 0.0, 0.0, 0.0, 0.0, 0.0, 0.0, 0.0, 0.0, 0.0, 0.0, 0.0, 0.0, 0.0, 0.0, 0.0, 0.0, 0.0, 0.0, 0.0, 0.0, 0.0, 0.0, 0.0, 0.0, 0.0, 0.0, 0.0, 0.0, 0.0, 0.0, 0.0, 0.0, 0.0, 0.0, 0.0, 0.0, 0.0, 0.0, 0.0, 0.0, 0.0, 0.0, 0.0, 0.0, 0.0, 0.0, 0.0, 0.0, 0.0, 0.0, 0.0, 0.0, 0.0, 0.0, 0.0, 0.0, 0.0, 0.0, 0.0, 0.0, 0.0, 0.0, 0.0, 0.0, 0.0, 0.0, 0.0, 0.0, 0.0, 0.0, 0.0, 0.0, 0.0, 0.0, 0.0, 0.0, 0.0, 0.0, 0.0, 0.0, 0.0, 0.0, 0.0, 0.0, 0.0, 0.0, 0.0, 0.0, 0.0, 0.0, 0.0, 0.0, 0.0, 0.0, 0.0, 0.0, 0.0, 0.0, 0.0, 0.0, 0.0, 0.0, 0.0, 0.0, 0.0, 0.0, 0.0, 0.0, 0.0, 0.0, 0.0, 0.0, 0.0, 0.0, 0.0, 0.0, 0.0, 0.0, 0.0, 0.0, 0.0, 0.0, 0.0, 0.0, 0.0, 0.0, 0.0, 0.0, 0.0, 0.0, 0.0, 0.0, 0.0, 0.0, 0.0, 0.0, 0.0, 0.0, 0.0, 0.0, 0.0, 0.0, 0.0, 0.0, 0.0, 0.0, 0.0, 0.0, 0.0, 0.0, 0.0, 0.0, 0.0, 0.0, 0.0, 0.0, 0.0, 0.0, 0.0, 0.0, 0.0, 0.0, 0.0, 0.0, 0.0, 0.0, 0.0, 0.0, 0.0, 0.0, 0.0, 0.0, 0.0, 0.0, 0.0, 0.0, 0.0, 0.0, 0.0, 0.0, 0.0, 0.0, 0.0, 0.0, 0.0, 0.0, 0.0, 0.0, 0.0, 0.0, 0.0, 0.0, 0.0, 0.0, 0.0, 0.0, 0.0, 0.0, 0.0, 0.0, 0.0, 0.0, 0.0, 0.0, 0.0, 0.0, 0.0, 0.0, 0.0, 0.0, 0.0, 0.0, 0.0, 0.0, 0.0, 0.0, 0.0, 0.0, 0.0, 0.0, 0.0, 0.0, 0.0, 0.0, 0.0, 0.0, 0.0, 0.0, 0.0, 0.0, 0.0, 0.0, 0.0, 0.0, 0.0, 0.0, 0.0, 0.0, 0.0, 0.0, 0.0, 0.0, 0.0, 0.0, 0.0, 0.0, 0.0, 0.0, 0.0, 0.0, 0.0, 0.0, 0.0, 0.0, 0.0, 0.0, 0.0, 0.0, 0.0, 0.0, 0.0, 0.0, 0.0, 0.0, 0.0, 0.0, 0.0, 0.0, 0.0, 0.0, 0.0, 0.0, 0.0, 0.0, 0.0, 0.0, 0.0, 0.0, 0.0, 0.0, 0.0, 0.0, 0.0, 0.0, 0.0, 0.0, 0.0, 0.0, 0.0, 0.0, 0.0, 0.0, 0.0, 0.0, 0.0, 0.0, 0.0, 0.0, 0.0, 0.0, 0.0, 0.0, 0.0, 0.0, 0.0, 0.0, 0.0, 0.0, 0.0, 0.0, 0.0, 0.0, 0.0, 0.0, 0.0, 0.0, 0.0, 0.0, 0.0, 0.0, 0.0, 0.0, 0.0, 0.0, 0.0, 0.0, 0.0, 0.0, 0.0, 0.0, 0.0, 0.0, 0.0, 0.0, 0.0, 0.0, 0.0, 0.0, 0.0, 0.0, 0.0, 0.0, 0.0, 0.0, 0.0, 0.0, 0.0, 0.0, 0.0, 0.0, 0.0, 0.0, 0.0, 0.0, 0.0, 0.0, 0.0, 0.0, 0.0, 0.0, 0.0, 0.0, 0.0, 0.0, 0.0, 0.0, 0.0, 0.0, 0.0, 0.0, 0.0, 0.0, 0.0, 0.0, 0.0, 0.0, 0.0, 0.0, 0.0, 0.0, 0.0, 0.0, 0.0, 0.0, 0.0, 0.0, 0.0, 0.0, 0.0, 0.0, 0.0, 0.0, 0.0, 0.0, 0.0, 0.0, 0.0, 0.0, 0.0, 0.0, 0.0, 0.0, 0.0, 0.0, 0.0, 0.0, 0.0, 0.0, 0.0, 0.0, 0.0, 0.0, 0.0, 0.0, 0.0, 0.0, 0.0, 0.0, 0.0, 0.0, 0.0, 0.0, 0.0, 0.0, 0.0, 0.0, 0.0, 0.0, 0.0, 0.0, 0.0, 0.0, 0.0, 0.0, 0.0, 0.0, 0.0, 0.0, 0.0, 0.0, 0.0, 0.0, 0.0, 0.0, 0.0, 0.0, 0.0, 0.0, 0.0, 0.0, 0.0, 0.0, 0.0, 0.0, 0.0, 0.0, 0.0, 0.0, 0.0, 0.0, 0.0, 0.0, 0.0, 0.0, 0.0, 0.0, 0.0, 0.0, 0.0, 0.0, 0.0])
me_001_1.materials.append(mat_001)
me_001_1.update()
me_x_2 = bpy.data.meshes.new('柱体')
me_x_2.from_pydata([(0.0, 1.0, -1.0), (0.0, 1.0, 1.0), (0.866, 0.5, -1.0), (0.866, 0.5, 1.0), (0.866, -0.5, -1.0), (0.866, -0.5, 1.0), (0.0, -1.0, -1.0), (0.0, -1.0, 1.0), (-0.866, -0.5, -1.0), (-0.866, -0.5, 1.0), (-0.866, 0.5, -1.0), (-0.866, 0.5, 1.0)], [], [(0, 1, 3, 2), (2, 3, 5, 4), (4, 5, 7, 6), (6, 7, 9, 8), (3, 1, 11, 9, 7, 5), (8, 9, 11, 10), (10, 11, 1, 0), (0, 2, 4, 6, 8, 10)])
_uv = me_x_2.uv_layers.new(name='UV 贴图')
_uv.uv.foreach_set('vector', [1.0, 0.5, 1.0, 1.0, 0.8333, 1.0, 0.8333, 0.5, 0.8333, 0.5, 0.8333, 1.0, 0.6667, 1.0, 0.6667, 0.5, 0.6667, 0.5, 0.6667, 1.0, 0.5, 1.0, 0.5, 0.5, 0.5, 0.5, 0.5, 1.0, 0.3333, 1.0, 0.3333, 0.5, 0.4578, 0.37, 0.25, 0.49, 0.04215, 0.37, 0.04215, 0.13, 0.25, 0.01, 0.4578, 0.13, 0.3333, 0.5, 0.3333, 1.0, 0.1667, 1.0, 0.1667, 0.5, 0.1667, 0.5, 0.1667, 1.0, -8.941e-08, 1.0, -8.941e-08, 0.5, 0.75, 0.49, 0.9578, 0.37, 0.9578, 0.13, 0.75, 0.01, 0.5422, 0.13, 0.5422, 0.37])
me_x_2.materials.append(mat_002)
me_x_2.update()
me_001_2 = bpy.data.meshes.new('柱体.001')
me_001_2.from_pydata([(0.0, 1.0, -1.0), (0.0, 1.0, 1.0), (0.866, 0.5, -1.0), (0.866, 0.5, 1.0), (0.866, -0.5, -1.0), (0.866, -0.5, 1.0), (0.0, -1.0, -1.0), (0.0, -1.0, 1.0), (-0.866, -0.5, -1.0), (-0.866, -0.5, 1.0), (-0.866, 0.5, -1.0), (-0.866, 0.5, 1.0)], [], [(0, 1, 3, 2), (2, 3, 5, 4), (4, 5, 7, 6), (6, 7, 9, 8), (3, 1, 11, 9, 7, 5), (8, 9, 11, 10), (10, 11, 1, 0), (0, 2, 4, 6, 8, 10)])
_uv = me_001_2.uv_layers.new(name='UV 贴图')
_uv.uv.foreach_set('vector', [1.0, 0.5, 1.0, 1.0, 0.8333, 1.0, 0.8333, 0.5, 0.8333, 0.5, 0.8333, 1.0, 0.6667, 1.0, 0.6667, 0.5, 0.6667, 0.5, 0.6667, 1.0, 0.5, 1.0, 0.5, 0.5, 0.5, 0.5, 0.5, 1.0, 0.3333, 1.0, 0.3333, 0.5, 0.4578, 0.37, 0.25, 0.49, 0.04215, 0.37, 0.04215, 0.13, 0.25, 0.01, 0.4578, 0.13, 0.3333, 0.5, 0.3333, 1.0, 0.1667, 1.0, 0.1667, 0.5, 0.1667, 0.5, 0.1667, 1.0, -8.941e-08, 1.0, -8.941e-08, 0.5, 0.75, 0.49, 0.9578, 0.37, 0.9578, 0.13, 0.75, 0.01, 0.5422, 0.13, 0.5422, 0.37])
me_001_2.materials.append(mat_002)
me_001_2.update()
me_003 = bpy.data.meshes.new('平面.003')
me_003.from_pydata([(-1.0, -1.0, 0.0), (1.0, -1.0, 0.0), (-1.0, 1.0, 0.0), (1.0, 1.0, 0.0)], [], [(0, 1, 3, 2)])
_uv = me_003.uv_layers.new(name='UV 贴图')
_uv.uv.foreach_set('vector', [0.0, 0.0, 1.0, 0.0, 1.0, 1.0, 0.0, 1.0])
me_003.materials.append(mat_x)
me_003.update()
me_006 = bpy.data.meshes.new('圆环.006')
me_006.from_pydata([(0.3106, -0.5899, -0.1292), (0.2853, 0.4096, 0.7637), (0.2086, 0.3606, 0.7602), (0.2086, 0.2924, 0.7604), (0.2853, 0.2416, 0.715), (0.4095, 0.2308, 0.6468), (0.5337, 0.2681, 0.5703), (0.6104, 0.3346, 0.5079), (0.6104, 0.4288, 0.4945), (0.5337, 0.4495, 0.5694), (0.0, -0.2311, 0.8203), (0.0, -0.2716, 0.7952), (0.08263, -0.2632, 0.7633), (0.156, -0.237, 0.7393), (0.1271, -0.2218, 0.7572), (0.07338, -0.2208, 0.7872), (0.0, -0.5749, -0.3415), (0.0, -0.5419, 0.5321), (0.0, -0.5749, 0.2842), (0.1357, -0.5749, 0.2532), (0.2446, -0.5749, 0.1664), (0.305, -0.5749, 0.04096), (0.305, -0.5749, -0.09827), (0.2446, -0.5749, -0.2237), (0.1357, -0.5749, -0.3105), (0.2437, -0.4442, 0.3914), (0.3985, -0.2664, 0.2758), (0.5092, -0.1019, 0.238), (0.5958, 0.0339, 0.238), (0.6773, 0.2332, 0.238), (0.0, 1.518, 0.238), (0.7339, 0.5375, 0.238), (0.0, 1.556, 0.238), (0.7532, 0.7324, 0.238), (0.6984, 0.9663, 0.238), (0.5859, 1.174, 0.238), (0.4481, 1.359, 0.238), (0.2555, 1.459, 0.238), (0.0, -0.3626, 0.7219), (0.0, -0.5245, 0.6332), (0.5279, 0.04558, 0.3561), (0.0, -0.1056, 0.9545), (0.0, -0.03543, 1.055), (0.0, 0.1773, 0.8907), (0.0, 0.2729, 0.8698), (0.0, 0.3657, 0.8774), (0.0, 0.5366, 0.9446), (0.0, 1.367, 0.7256), (0.0, 1.231, 0.8693), (0.0, 1.068, 0.9558), (0.0, 0.813, 0.9705), (0.1369, -0.1153, 0.794), (0.2562, 0.5576, 0.7697), (0.1985, 0.3919, 0.7839), (0.1613, 0.2716, 0.7876), (0.2611, 0.1749, 0.7099), (0.3978, 0.1877, 0.6269), (0.5223, 0.2049, 0.5046), (0.611, 0.2232, 0.3573), (0.6446, 0.5345, 0.4082), (0.463, 0.5407, 0.5914), (0.0638, 0.2728, 0.8387), (0.1133, 0.1764, 0.8312), (0.0638, 0.3657, 0.8457), (0.1133, 0.5346, 0.8706), (0.07837, -0.08053, 0.8777), (0.03872, -0.03067, 0.9584), (0.0, 0.04894, 1.006), (0.0, 0.09366, 0.9531), (0.06027, 0.09526, 0.9103), (0.1343, 0.07975, 0.8483), (0.1812, -0.1582, 0.7272), (0.2426, -0.1855, 0.6378), (0.169, -0.2715, 0.6702), (0.08278, -0.3404, 0.7044), (0.4384, -0.09634, 0.3731), (0.3428, -0.2267, 0.4033), (0.2287, -0.3533, 0.4601), (0.0, -0.4328, 0.6614), (0.4552, 0.05158, 0.5753), (0.3779, -0.08698, 0.5136), (0.2962, -0.2108, 0.5866), (0.2085, -0.3164, 0.5473), (0.3709, 0.04294, 0.6167), (0.3131, -0.07898, 0.611), (0.7036, 0.3412, 0.238), (0.7201, 0.4372, 0.238), (0.1932, 0.06733, 0.8014), (0.2506, 0.05676, 0.749), (0.3087, 0.04784, 0.6872), (0.2954, 0.7766, 0.7541), (0.6482, 0.7558, 0.3903), (0.4656, 0.7702, 0.5898), (0.1276, 0.8017, 0.8825), (0.22, 1.356, 0.5923), (0.1911, 1.197, 0.7453), (0.157, 1.016, 0.8319), (0.3865, 1.274, 0.4947), (0.3437, 1.149, 0.6393), (0.3155, 0.9819, 0.7133), (0.6009, 0.9732, 0.4012), (0.5118, 1.143, 0.4368), (0.4584, 0.9479, 0.5781), (0.4581, 1.07, 0.5547), (0.2533, -0.05482, 0.7009), (0.1924, -0.03056, 0.7764), (0.1369, -0.006795, 0.8595), (0.08652, 0.02454, 0.9191)], [(19, 18), (20, 19), (21, 20), (22, 21), (23, 22), (24, 23), (16, 24), (37, 32), (68, 107), (89, 83), (8, 86), (7, 85), (70, 87), (87, 88), (88, 89), (106, 87), (105, 88), (104, 89), (71, 104), (84, 104), (51, 105), (65, 106), (106, 107), (105, 106), (104, 105)], [(8, 9, 60, 59), (5, 6, 57, 56), (2, 3, 54, 53), (6, 7, 58, 57), (3, 4, 55, 54), (4, 5, 56, 55), (1, 2, 53, 52), (61, 54, 55, 62), (63, 53, 54, 61), (64, 52, 53, 63), (46, 64, 63, 45), (45, 63, 61, 44), (44, 61, 62, 43), (66, 107, 70, 69, 68, 67, 42), (42, 41, 65, 66), (68, 43, 62, 69), (55, 70, 69, 62), (15, 65, 41, 10), (11, 12, 74, 38), (13, 73, 74, 12), (72, 73, 13, 71), (13, 14, 51, 71), (14, 51, 65, 15), (28, 40, 58, 29), (58, 40, 75, 27, 28, 29), (27, 75, 40, 28), (40, 58, 29, 28, 27, 26, 76, 75), (25, 77, 76, 26), (25, 17, 39, 77), (57, 58, 56), (76, 81, 80, 75), (79, 40, 75, 80), (57, 58, 40, 79), (72, 71, 51, 65, 66, 107, 70, 55, 56, 83, 84), (78, 82, 77, 39), (73, 82, 78, 38, 74), (77, 82, 81, 76), (73, 72, 81, 82), (80, 81, 72, 84), (80, 84, 83, 79), (57, 79, 83, 56), (1, 52, 60, 9), (31, 86, 85, 29, 58, 7, 8, 59), (52, 64, 93, 90), (60, 52, 90, 92), (59, 60, 92, 91), (50, 93, 64, 46), (31, 59, 91, 33), (50, 49, 96, 93), (49, 48, 95, 96), (47, 30, 37, 94), (48, 47, 94, 95), (36, 97, 94, 37), (95, 94, 97, 98), (96, 95, 98, 99), (90, 93, 96, 99), (101, 100, 102, 103), (98, 97, 101, 103), (92, 102, 100, 91), (91, 100, 34, 33), (35, 34, 100, 101), (36, 35, 101, 97), (92, 90, 99, 102), (98, 103, 102, 99)])
_uv = me_006.uv_layers.new(name='UV 贴图')
_uv.uv.foreach_set('vector', [0.0, 0.0, 0.0, 0.0, 0.0, 0.0, 0.0, 0.0, 0.0, 0.0, 0.0, 0.0, 0.0, 0.0, 0.0, 0.0, 0.0, 0.0, 0.0, 0.0, 0.0, 0.0, 0.0, 0.0, 0.0, 0.0, 0.0, 0.0, 0.0, 0.0, 0.0, 0.0, 0.0, 0.0, 0.0, 0.0, 0.0, 0.0, 0.0, 0.0, 0.0, 0.0, 0.0, 0.0, 0.0, 0.0, 0.0, 0.0, 0.0, 0.0, 0.0, 0.0, 0.0, 0.0, 0.0, 0.0, 0.0, 0.0, 0.0, 0.0, 0.0, 0.0, 0.0, 0.0, 0.0, 0.0, 0.0, 0.0, 0.0, 0.0, 0.0, 0.0, 0.0, 0.0, 0.0, 0.0, 0.0, 0.0, 0.0, 0.0, 0.0, 0.0, 0.0, 0.0, 0.0, 0.0, 0.0, 0.0, 0.0, 0.0, 0.0, 0.0, 0.0, 0.0, 0.0, 0.0, 0.0, 0.0, 0.0, 0.0, 0.0, 0.0, 0.0, 0.0, 0.0, 0.0, 0.0, 0.0, 0.0, 0.0, 0.0, 0.0, 0.0, 0.0, 0.0, 0.0, 0.0, 0.0, 0.0, 0.0, 0.0, 0.0, 0.0, 0.0, 0.0, 0.0, 0.0, 0.0, 0.0, 0.0, 0.0, 0.0, 0.0, 0.0, 0.0, 0.0, 0.0, 0.0, 0.0, 0.0, 0.0, 0.0, 0.0, 0.0, 0.0, 0.0, 0.0, 0.0, 0.0, 0.0, 0.0, 0.0, 0.0, 0.0, 0.0, 0.0, 0.0, 0.0, 0.0, 0.0, 0.0, 0.0, 0.0, 0.0, 0.0, 0.0, 0.0, 0.0, 0.0, 0.0, 0.0, 0.0, 0.0, 0.0, 0.0, 0.0, 0.0, 0.0, 0.0, 0.0, 0.0, 0.0, 0.0, 0.0, 0.0, 0.0, 0.0, 0.0, 0.0, 0.0, 0.0, 0.0, 0.0, 0.0, 0.0, 0.0, 0.0, 0.0, 0.0, 0.0, 0.0, 0.0, 0.0, 0.0, 0.0, 0.0, 0.0, 0.0, 0.0, 0.0, 0.0, 0.0, 0.0, 0.0, 0.0, 0.0, 0.0, 0.0, 0.0, 0.0, 0.0, 0.0, 0.0, 0.0, 0.0, 0.0, 0.0, 0.0, 0.0, 0.0, 0.0, 0.0, 0.0, 0.0, 0.0, 0.0, 0.0, 0.0, 0.0, 0.0, 0.0, 0.0, 0.0, 0.0, 0.0, 0.0, 0.0, 0.0, 0.0, 0.0, 0.0, 0.0, 0.0, 0.0, 0.0, 0.0, 0.0, 0.0, 0.0, 0.0, 0.0, 0.0, 0.0, 0.0, 0.0, 0.0, 0.0, 0.0, 0.0, 0.0, 0.0, 0.0, 0.0, 0.0, 0.0, 0.0, 0.0, 0.0, 0.0, 0.0, 0.0, 0.0, 0.0, 0.0, 0.0, 0.0, 0.0, 0.0, 0.0, 0.0, 0.0, 0.0, 0.0, 0.0, 0.0, 0.0, 0.0, 0.0, 0.0, 0.0, 0.0, 0.0, 0.0, 0.0, 0.0, 0.0, 0.0, 0.0, 0.0, 0.0, 0.0, 0.0, 0.0, 0.0, 0.0, 0.0, 0.0, 0.0, 0.0, 0.0, 0.0, 0.0, 0.0, 0.0, 0.0, 0.0, 0.0, 0.0, 0.0, 0.0, 0.0, 0.0, 0.0, 0.0, 0.0, 0.0, 0.0, 0.0, 0.0, 0.0, 0.0, 0.0, 0.0, 0.0, 0.0, 0.0, 0.0, 0.0, 0.0, 0.0, 0.0, 0.0, 0.0, 0.0, 0.0, 0.0, 0.0, 0.0, 0.0, 0.0, 0.0, 0.0, 0.0, 0.0, 0.0, 0.0, 0.0, 0.0, 0.0, 0.0, 0.0, 0.0, 0.0, 0.0, 0.0, 0.0, 0.0, 0.0, 0.0, 0.0, 0.0, 0.0, 0.0, 0.0, 0.0, 0.0, 0.0, 0.0, 0.0, 0.0, 0.0, 0.0, 0.0, 0.0, 0.0, 0.0, 0.0, 0.0, 0.0, 0.0, 0.0, 0.0, 0.0, 0.0, 0.0, 0.0, 0.0, 0.0, 0.0, 0.0, 0.0, 0.0, 0.0, 0.0, 0.0, 0.0, 0.0, 0.0, 0.0, 0.0, 0.0, 0.0, 0.0, 0.0, 0.0, 0.0, 0.0, 0.0, 0.0, 0.0, 0.0, 0.0, 0.0, 0.0, 0.0, 0.0, 0.0, 0.0, 0.0, 0.0, 0.0, 0.0, 0.0, 0.0, 0.0, 0.0, 0.0, 0.0, 0.0, 0.0, 0.0, 0.0, 0.0, 0.0, 0.0, 0.0, 0.0, 0.0, 0.0, 0.0, 0.0, 0.0, 0.0, 0.0, 0.0, 0.0, 0.0, 0.0, 0.0, 0.0, 0.0, 0.0, 0.0, 0.0, 0.0, 0.0, 0.0, 0.0, 0.0, 0.0, 0.0, 0.0, 0.0, 0.0, 0.0, 0.0, 0.0, 0.0, 0.0, 0.0, 0.0, 0.0, 0.0, 0.0, 0.0, 0.0, 0.0, 0.0, 0.0, 0.0, 0.0, 0.0, 0.0, 0.0, 0.0, 0.0, 0.0, 0.0, 0.0, 0.0, 0.0, 0.0, 0.0, 0.0, 0.0, 0.0, 0.0, 0.0, 0.0, 0.0, 0.0, 0.0, 0.0, 0.0, 0.0, 0.0, 0.0, 0.0, 0.0, 0.0, 0.0, 0.0, 0.0, 0.0, 0.0, 0.0, 0.0, 0.0, 0.0, 0.0, 0.0, 0.0, 0.0, 0.0, 0.0, 0.0, 0.0, 0.0, 0.0, 0.0, 0.0, 0.0])
me_006.update()

# ---- objects
ob_camera = bpy.data.objects.new('Camera', cam_camera)
ob_x = bpy.data.objects.new('激光炮', me_x)
ob_x_1 = bpy.data.objects.new('炮塔支架', me_001)
ob_x_2 = bpy.data.objects.new('炮台', me_002)
ob_1 = bpy.data.objects.new('机关炮1', me_x_1)
ob_x_3 = bpy.data.objects.new('机关炮', me_001_1)
ob_001 = bpy.data.objects.new('子弹.001', me_x_2)
ob_x_4 = bpy.data.objects.new('子弹', me_001_2)
ob_x_5 = bpy.data.objects.new('平面', me_003)
ob_x_6 = bpy.data.objects.new('日光', light_x)
ob_x_7 = bpy.data.objects.new('面光', light_x_1)
ob_x_8 = bpy.data.objects.new('圆环', me_006)

# ---- transforms, parenting, visibility, modifiers, constraints
ob_camera.location = (9.115, -5.438, 9.854)
ob_camera.rotation_euler = (0.8656, -2.132e-06, 1.065)
ob_camera.lock_rotations_4d = False
ob_camera.empty_display_type = 'ARROWS'
ob_camera.color = (0.0, 0.0, 0.0, 0.0)
ob_camera.display_type = 'WIRE'
ob_camera.lineart.crease_threshold = 0.0
ob_x.location = (0.0, 0.0, 0.0)
ob_x_1.parent = ob_x
ob_x_1.location = (0.0, 0.0, 0.1257)
ob_x_1.scale = (0.8017, 0.8017, 0.8017)
ob_x_2.parent = ob_x_1
ob_x_2.matrix_parent_inverse = Matrix(((1.247, -0.0, 0.0, -0.0), (-0.0, 1.247, -0.0, 0.0), (0.0, -0.0, 1.247, -0.1568), (-0.0, 0.0, -0.0, 1.0)))
ob_x_2.location = (0.0, 0.0, 1.517)
ob_x_2.rotation_euler = (0.0, 0.0, -0.1203)
ob_x_2.scale = (0.6796, 0.6796, 0.6796)
ob_1.parent = ob_x_2
ob_1.matrix_parent_inverse = Matrix(((1.471, -0.0, 0.0, -0.0), (-0.0, 1.471, -0.0, 0.0), (0.0, -0.0, 1.471, -2.233), (-0.0, 0.0, -0.0, 1.0)))
ob_1.location = (0.2892, -0.3516, 1.845)
ob_1.rotation_euler = (1.571, 0.3927, 0.0)
ob_1.scale = (0.2076, 0.2076, 0.2076)
ob_x_3.parent = ob_x_2
ob_x_3.matrix_parent_inverse = Matrix(((1.471, -0.0, 0.0, -0.0), (-0.0, 1.471, -0.0, 0.0), (0.0, -0.0, 1.471, -2.233), (-0.0, 0.0, -0.0, 1.0)))
ob_x_3.location = (-0.2892, -0.3516, 1.845)
ob_x_3.rotation_euler = (1.571, 0.3927, 0.0)
ob_x_3.scale = (0.2076, 0.2076, 0.2076)
ob_001.parent = ob_x_2
ob_001.matrix_parent_inverse = Matrix(((1.471, -0.0, 0.0, -0.0), (-0.0, 1.471, -0.0, 0.0), (0.0, -0.0, 1.471, -2.233), (-0.0, 0.0, -0.0, 1.0)))
ob_001.location = (0.2892, -5.909, 1.845)
ob_001.rotation_euler = (1.571, -0.0, 0.0)
ob_001.scale = (0.04526, 0.04526, 0.3545)
ob_x_4.parent = ob_x_2
ob_x_4.matrix_parent_inverse = Matrix(((1.471, -0.0, 0.0, -0.0), (-0.0, 1.471, -0.0, 0.0), (0.0, -0.0, 1.471, -2.233), (-0.0, 0.0, -0.0, 1.0)))
ob_x_4.location = (-0.2892, -4.495, 1.845)
ob_x_4.rotation_euler = (1.571, -0.0, 0.0)
ob_x_4.scale = (0.04526, 0.04526, 0.3545)
ob_x_5.location = (0.0, 0.0, 0.0)
ob_x_5.scale = (30.68, 30.68, 30.68)
ob_x_6.location = (-1.714, -4.034, 7.747)
ob_x_6.rotation_euler = (0.5339, 0.2165, -7.031)
ob_x_7.location = (-2.717, -0.3516, 5.268)
ob_x_7.rotation_euler = (-0.2581, -0.3642, 0.0)
ob_x_8.location = (0.0, 0.0, 0.0)
ob_x_8.rotation_euler = (1.571, 0.0, 0.0)
ob_x_8.scale = (0.1674, 0.1674, 0.1674)

# ---- collection membership
col_collection.objects.link(ob_camera)
col_collection.objects.link(ob_x)
col_collection.objects.link(ob_x_1)
col_collection.objects.link(ob_x_2)
col_collection.objects.link(ob_1)
col_collection.objects.link(ob_x_3)
col_collection.objects.link(ob_001)
col_collection.objects.link(ob_x_4)
col_collection.objects.link(ob_x_5)
col_collection.objects.link(ob_x_6)
col_collection.objects.link(ob_x_7)
col_collection.objects.link(ob_x_8)

# ---- scene / render settings (as saved in the file)
scene.camera = ob_camera
scene.frame_start = 1; scene.frame_end = 120; scene.frame_set(35)
scene.render.engine = 'CYCLES'
scene.render.image_settings.file_format = 'FFMPEG'
scene.render.image_settings.color_mode = 'RGB'
scene.render.resolution_x = 1600
scene.render.resolution_y = 1200
scene.render.fps = 30
scene.render.use_border = True
scene.cycles.samples = 128
scene.cycles.sampling_pattern = 'TABULATED_SOBOL'
scene.eevee.use_gtao = True
scene.eevee.use_raytracing = True
scene.view_settings.view_transform = 'Filmic'
bpy.context.view_layer.update()
